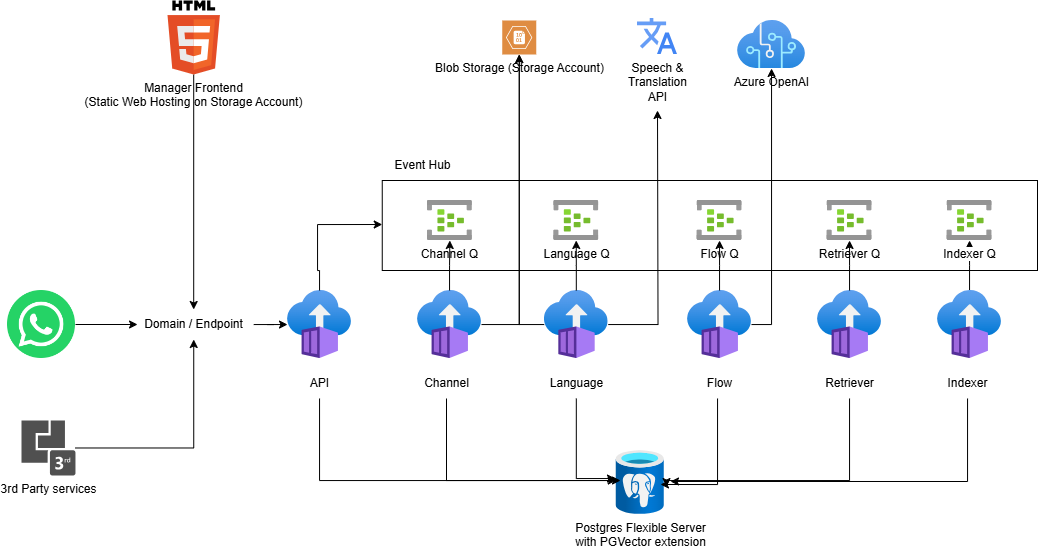

The diagram above was exported from draw.io. Its source (the exported page's mxGraphModel, read from the mxfile embedded in the PNG):
<mxGraphModel dx="2163" dy="1815" grid="1" gridSize="10" guides="1" tooltips="1" connect="1" arrows="1" fold="1" page="1" pageScale="1" pageWidth="850" pageHeight="1100" math="0" shadow="0">
  <root>
    <mxCell id="0" />
    <mxCell id="1" parent="0" />
    <mxCell id="D7flgWR1d0TOlWT1nmLh-60" value="" style="verticalLabelPosition=bottom;verticalAlign=top;html=1;shape=mxgraph.basic.rect;fillColor2=none;strokeWidth=1;size=20;indent=5;" parent="1" vertex="1">
      <mxGeometry x="234.75" y="110" width="655.25" height="90" as="geometry" />
    </mxCell>
    <mxCell id="D7flgWR1d0TOlWT1nmLh-59" value="" style="edgeStyle=orthogonalEdgeStyle;rounded=0;orthogonalLoop=1;jettySize=auto;html=1;" parent="1" source="D7flgWR1d0TOlWT1nmLh-7" target="D7flgWR1d0TOlWT1nmLh-53" edge="1">
      <mxGeometry relative="1" as="geometry" />
    </mxCell>
    <mxCell id="D7flgWR1d0TOlWT1nmLh-7" value="" style="image;aspect=fixed;html=1;points=[];align=center;fontSize=12;image=img/lib/azure2/compute/Container_Instances.svg;" parent="1" vertex="1">
      <mxGeometry x="790" y="220" width="64" height="68" as="geometry" />
    </mxCell>
    <mxCell id="D7flgWR1d0TOlWT1nmLh-13" value="Indexer" style="text;html=1;align=center;verticalAlign=middle;resizable=0;points=[];autosize=1;strokeColor=none;fillColor=none;" parent="1" vertex="1">
      <mxGeometry x="790" y="298" width="60" height="30" as="geometry" />
    </mxCell>
    <mxCell id="D7flgWR1d0TOlWT1nmLh-14" value="" style="group" parent="1" vertex="1" connectable="0">
      <mxGeometry x="140" y="220" width="64" height="108" as="geometry" />
    </mxCell>
    <mxCell id="D7flgWR1d0TOlWT1nmLh-2" value="" style="image;aspect=fixed;html=1;points=[];align=center;fontSize=12;image=img/lib/azure2/compute/Container_Instances.svg;" parent="D7flgWR1d0TOlWT1nmLh-14" vertex="1">
      <mxGeometry width="64" height="68" as="geometry" />
    </mxCell>
    <mxCell id="D7flgWR1d0TOlWT1nmLh-8" value="API" style="text;html=1;align=center;verticalAlign=middle;resizable=0;points=[];autosize=1;strokeColor=none;fillColor=none;" parent="D7flgWR1d0TOlWT1nmLh-14" vertex="1">
      <mxGeometry x="12" y="78" width="40" height="30" as="geometry" />
    </mxCell>
    <mxCell id="D7flgWR1d0TOlWT1nmLh-15" value="" style="group" parent="1" vertex="1" connectable="0">
      <mxGeometry x="264" y="220" width="80" height="108" as="geometry" />
    </mxCell>
    <mxCell id="D7flgWR1d0TOlWT1nmLh-3" value="" style="image;aspect=fixed;html=1;points=[];align=center;fontSize=12;image=img/lib/azure2/compute/Container_Instances.svg;" parent="D7flgWR1d0TOlWT1nmLh-15" vertex="1">
      <mxGeometry x="6" width="64" height="68" as="geometry" />
    </mxCell>
    <mxCell id="D7flgWR1d0TOlWT1nmLh-9" value="Channel" style="text;html=1;align=center;verticalAlign=middle;resizable=0;points=[];autosize=1;strokeColor=none;fillColor=none;" parent="D7flgWR1d0TOlWT1nmLh-15" vertex="1">
      <mxGeometry y="78" width="70" height="30" as="geometry" />
    </mxCell>
    <mxCell id="D7flgWR1d0TOlWT1nmLh-16" value="" style="group" parent="1" vertex="1" connectable="0">
      <mxGeometry x="388.75" y="220" width="80" height="108" as="geometry" />
    </mxCell>
    <mxCell id="Gp2vQc8OZDV08rwX3ydX-4" style="edgeStyle=orthogonalEdgeStyle;rounded=0;orthogonalLoop=1;jettySize=auto;html=1;" edge="1" parent="D7flgWR1d0TOlWT1nmLh-16" source="D7flgWR1d0TOlWT1nmLh-4">
      <mxGeometry relative="1" as="geometry">
        <mxPoint x="121.25" y="-180" as="targetPoint" />
      </mxGeometry>
    </mxCell>
    <mxCell id="D7flgWR1d0TOlWT1nmLh-4" value="" style="image;aspect=fixed;html=1;points=[];align=center;fontSize=12;image=img/lib/azure2/compute/Container_Instances.svg;" parent="D7flgWR1d0TOlWT1nmLh-16" vertex="1">
      <mxGeometry x="8" width="64" height="68" as="geometry" />
    </mxCell>
    <mxCell id="D7flgWR1d0TOlWT1nmLh-10" value="Language" style="text;html=1;align=center;verticalAlign=middle;resizable=0;points=[];autosize=1;strokeColor=none;fillColor=none;" parent="D7flgWR1d0TOlWT1nmLh-16" vertex="1">
      <mxGeometry y="78" width="80" height="30" as="geometry" />
    </mxCell>
    <mxCell id="D7flgWR1d0TOlWT1nmLh-17" value="" style="group" parent="1" vertex="1" connectable="0">
      <mxGeometry x="540" y="220" width="64" height="108" as="geometry" />
    </mxCell>
    <mxCell id="D7flgWR1d0TOlWT1nmLh-5" value="" style="image;aspect=fixed;html=1;points=[];align=center;fontSize=12;image=img/lib/azure2/compute/Container_Instances.svg;" parent="D7flgWR1d0TOlWT1nmLh-17" vertex="1">
      <mxGeometry width="64" height="68" as="geometry" />
    </mxCell>
    <mxCell id="D7flgWR1d0TOlWT1nmLh-11" value="Flow" style="text;html=1;align=center;verticalAlign=middle;resizable=0;points=[];autosize=1;strokeColor=none;fillColor=none;" parent="D7flgWR1d0TOlWT1nmLh-17" vertex="1">
      <mxGeometry x="7" y="78" width="50" height="30" as="geometry" />
    </mxCell>
    <mxCell id="D7flgWR1d0TOlWT1nmLh-18" value="" style="group" parent="1" vertex="1" connectable="0">
      <mxGeometry x="667" y="220" width="70" height="108" as="geometry" />
    </mxCell>
    <mxCell id="D7flgWR1d0TOlWT1nmLh-6" value="" style="image;aspect=fixed;html=1;points=[];align=center;fontSize=12;image=img/lib/azure2/compute/Container_Instances.svg;" parent="D7flgWR1d0TOlWT1nmLh-18" vertex="1">
      <mxGeometry x="3" width="64" height="68" as="geometry" />
    </mxCell>
    <mxCell id="D7flgWR1d0TOlWT1nmLh-12" value="Retriever" style="text;html=1;align=center;verticalAlign=middle;resizable=0;points=[];autosize=1;strokeColor=none;fillColor=none;" parent="D7flgWR1d0TOlWT1nmLh-18" vertex="1">
      <mxGeometry y="78" width="70" height="30" as="geometry" />
    </mxCell>
    <mxCell id="D7flgWR1d0TOlWT1nmLh-19" value="Postgres Flexible Server&lt;div&gt;with PGVector extension&lt;/div&gt;" style="image;aspect=fixed;html=1;points=[];align=center;fontSize=12;image=img/lib/azure2/databases/Azure_Database_PostgreSQL_Server.svg;" parent="1" vertex="1">
      <mxGeometry x="468.75" y="380" width="48" height="64" as="geometry" />
    </mxCell>
    <mxCell id="D7flgWR1d0TOlWT1nmLh-20" value="Blob Storage (Storage Account)" style="sketch=0;pointerEvents=1;shadow=0;dashed=0;html=1;strokeColor=none;fillColor=#DF8C42;labelPosition=center;verticalLabelPosition=bottom;verticalAlign=top;align=center;outlineConnect=0;shape=mxgraph.veeam2.azure_blob;" parent="1" vertex="1">
      <mxGeometry x="354.75" y="-50" width="34" height="34" as="geometry" />
    </mxCell>
    <mxCell id="D7flgWR1d0TOlWT1nmLh-21" value="Azure OpenAI" style="image;aspect=fixed;html=1;points=[];align=center;fontSize=12;image=img/lib/azure2/ai_machine_learning/Cognitive_Services.svg;" parent="1" vertex="1">
      <mxGeometry x="590" y="-50" width="68" height="48" as="geometry" />
    </mxCell>
    <mxCell id="D7flgWR1d0TOlWT1nmLh-35" style="edgeStyle=orthogonalEdgeStyle;rounded=0;orthogonalLoop=1;jettySize=auto;html=1;" parent="1" source="D7flgWR1d0TOlWT1nmLh-24" target="D7flgWR1d0TOlWT1nmLh-2" edge="1">
      <mxGeometry relative="1" as="geometry" />
    </mxCell>
    <mxCell id="D7flgWR1d0TOlWT1nmLh-24" value="Domain / Endpoint" style="text;html=1;align=center;verticalAlign=middle;resizable=0;points=[];autosize=1;strokeColor=none;fillColor=none;" parent="1" vertex="1">
      <mxGeometry x="-13.8" y="239" width="120" height="30" as="geometry" />
    </mxCell>
    <mxCell id="D7flgWR1d0TOlWT1nmLh-30" style="edgeStyle=orthogonalEdgeStyle;rounded=0;orthogonalLoop=1;jettySize=auto;html=1;" parent="1" source="D7flgWR1d0TOlWT1nmLh-29" target="D7flgWR1d0TOlWT1nmLh-24" edge="1">
      <mxGeometry relative="1" as="geometry" />
    </mxCell>
    <mxCell id="D7flgWR1d0TOlWT1nmLh-29" value="Manager Frontend&lt;div&gt;(Static Web Hosting on Storage Account)&lt;/div&gt;" style="dashed=0;outlineConnect=0;html=1;align=center;labelPosition=center;verticalLabelPosition=bottom;verticalAlign=top;shape=mxgraph.weblogos.html5" parent="1" vertex="1">
      <mxGeometry x="20" y="-70" width="52.400000000000006" height="74" as="geometry" />
    </mxCell>
    <mxCell id="D7flgWR1d0TOlWT1nmLh-31" value="" style="shape=image;html=1;verticalAlign=top;verticalLabelPosition=bottom;labelBackgroundColor=#ffffff;imageAspect=0;aspect=fixed;image=https://cdn3.iconfinder.com/data/icons/2018-social-media-logotypes/1000/2018_social_media_popular_app_logo-whatsapp-128.png" parent="1" vertex="1">
      <mxGeometry x="-140" y="220" width="68" height="68" as="geometry" />
    </mxCell>
    <mxCell id="D7flgWR1d0TOlWT1nmLh-32" style="edgeStyle=orthogonalEdgeStyle;rounded=0;orthogonalLoop=1;jettySize=auto;html=1;entryX=0.032;entryY=0.5;entryDx=0;entryDy=0;entryPerimeter=0;" parent="1" source="D7flgWR1d0TOlWT1nmLh-31" target="D7flgWR1d0TOlWT1nmLh-24" edge="1">
      <mxGeometry relative="1" as="geometry" />
    </mxCell>
    <mxCell id="D7flgWR1d0TOlWT1nmLh-34" style="edgeStyle=orthogonalEdgeStyle;rounded=0;orthogonalLoop=1;jettySize=auto;html=1;" parent="1" source="D7flgWR1d0TOlWT1nmLh-33" target="D7flgWR1d0TOlWT1nmLh-24" edge="1">
      <mxGeometry relative="1" as="geometry" />
    </mxCell>
    <mxCell id="D7flgWR1d0TOlWT1nmLh-33" value="3rd Party services" style="sketch=0;pointerEvents=1;shadow=0;dashed=0;html=1;strokeColor=none;fillColor=#505050;labelPosition=center;verticalLabelPosition=bottom;verticalAlign=top;outlineConnect=0;align=center;shape=mxgraph.office.communications.3rd_party_integration;" parent="1" vertex="1">
      <mxGeometry x="-126" y="350" width="54" height="55" as="geometry" />
    </mxCell>
    <mxCell id="D7flgWR1d0TOlWT1nmLh-47" style="edgeStyle=orthogonalEdgeStyle;rounded=0;orthogonalLoop=1;jettySize=auto;html=1;" parent="1" source="D7flgWR1d0TOlWT1nmLh-8" target="D7flgWR1d0TOlWT1nmLh-19" edge="1">
      <mxGeometry relative="1" as="geometry">
        <Array as="points">
          <mxPoint x="172" y="410" />
        </Array>
      </mxGeometry>
    </mxCell>
    <mxCell id="D7flgWR1d0TOlWT1nmLh-48" style="edgeStyle=orthogonalEdgeStyle;rounded=0;orthogonalLoop=1;jettySize=auto;html=1;entryX=0.089;entryY=0.469;entryDx=0;entryDy=0;entryPerimeter=0;" parent="1" source="D7flgWR1d0TOlWT1nmLh-9" target="D7flgWR1d0TOlWT1nmLh-19" edge="1">
      <mxGeometry relative="1" as="geometry">
        <Array as="points">
          <mxPoint x="299" y="410" />
        </Array>
      </mxGeometry>
    </mxCell>
    <mxCell id="D7flgWR1d0TOlWT1nmLh-49" value="Channel Q" style="image;aspect=fixed;html=1;points=[];align=center;fontSize=12;image=img/lib/azure2/iot/Event_Hubs.svg;" parent="1" vertex="1">
      <mxGeometry x="280" y="130" width="44.67" height="40" as="geometry" />
    </mxCell>
    <mxCell id="D7flgWR1d0TOlWT1nmLh-50" value="&lt;div&gt;Language Q&lt;/div&gt;" style="image;aspect=fixed;html=1;points=[];align=center;fontSize=12;image=img/lib/azure2/iot/Event_Hubs.svg;" parent="1" vertex="1">
      <mxGeometry x="406.40999999999997" y="130" width="44.67" height="40" as="geometry" />
    </mxCell>
    <mxCell id="D7flgWR1d0TOlWT1nmLh-51" value="Flow Q" style="image;aspect=fixed;html=1;points=[];align=center;fontSize=12;image=img/lib/azure2/iot/Event_Hubs.svg;" parent="1" vertex="1">
      <mxGeometry x="549.6700000000001" y="130" width="44.67" height="40" as="geometry" />
    </mxCell>
    <mxCell id="D7flgWR1d0TOlWT1nmLh-52" value="Retriever Q" style="image;aspect=fixed;html=1;points=[];align=center;fontSize=12;image=img/lib/azure2/iot/Event_Hubs.svg;" parent="1" vertex="1">
      <mxGeometry x="679.66" y="130" width="44.67" height="40" as="geometry" />
    </mxCell>
    <mxCell id="D7flgWR1d0TOlWT1nmLh-53" value="Indexer Q" style="image;aspect=fixed;html=1;points=[];align=center;fontSize=12;image=img/lib/azure2/iot/Event_Hubs.svg;" parent="1" vertex="1">
      <mxGeometry x="799.67" y="130" width="44.67" height="40" as="geometry" />
    </mxCell>
    <mxCell id="D7flgWR1d0TOlWT1nmLh-54" value="" style="edgeStyle=orthogonalEdgeStyle;rounded=0;orthogonalLoop=1;jettySize=auto;html=1;" parent="1" source="D7flgWR1d0TOlWT1nmLh-3" target="D7flgWR1d0TOlWT1nmLh-49" edge="1">
      <mxGeometry relative="1" as="geometry" />
    </mxCell>
    <mxCell id="D7flgWR1d0TOlWT1nmLh-55" value="" style="edgeStyle=orthogonalEdgeStyle;rounded=0;orthogonalLoop=1;jettySize=auto;html=1;" parent="1" source="D7flgWR1d0TOlWT1nmLh-4" target="D7flgWR1d0TOlWT1nmLh-50" edge="1">
      <mxGeometry relative="1" as="geometry" />
    </mxCell>
    <mxCell id="D7flgWR1d0TOlWT1nmLh-57" value="" style="edgeStyle=orthogonalEdgeStyle;rounded=0;orthogonalLoop=1;jettySize=auto;html=1;" parent="1" source="D7flgWR1d0TOlWT1nmLh-5" target="D7flgWR1d0TOlWT1nmLh-51" edge="1">
      <mxGeometry relative="1" as="geometry" />
    </mxCell>
    <mxCell id="D7flgWR1d0TOlWT1nmLh-58" value="" style="edgeStyle=orthogonalEdgeStyle;rounded=0;orthogonalLoop=1;jettySize=auto;html=1;" parent="1" source="D7flgWR1d0TOlWT1nmLh-6" target="D7flgWR1d0TOlWT1nmLh-52" edge="1">
      <mxGeometry relative="1" as="geometry" />
    </mxCell>
    <mxCell id="D7flgWR1d0TOlWT1nmLh-61" value="Event Hub" style="text;html=1;align=center;verticalAlign=middle;resizable=0;points=[];autosize=1;strokeColor=none;fillColor=none;" parent="1" vertex="1">
      <mxGeometry x="234.75" y="80" width="80" height="30" as="geometry" />
    </mxCell>
    <mxCell id="D7flgWR1d0TOlWT1nmLh-62" style="edgeStyle=orthogonalEdgeStyle;rounded=0;orthogonalLoop=1;jettySize=auto;html=1;entryX=0;entryY=0.489;entryDx=0;entryDy=0;entryPerimeter=0;" parent="1" source="D7flgWR1d0TOlWT1nmLh-2" target="D7flgWR1d0TOlWT1nmLh-60" edge="1">
      <mxGeometry relative="1" as="geometry">
        <Array as="points">
          <mxPoint x="172" y="200" />
          <mxPoint x="170" y="200" />
          <mxPoint x="170" y="154" />
        </Array>
      </mxGeometry>
    </mxCell>
    <mxCell id="D7flgWR1d0TOlWT1nmLh-63" style="edgeStyle=orthogonalEdgeStyle;rounded=0;orthogonalLoop=1;jettySize=auto;html=1;" parent="1" source="D7flgWR1d0TOlWT1nmLh-3" target="D7flgWR1d0TOlWT1nmLh-20" edge="1">
      <mxGeometry relative="1" as="geometry" />
    </mxCell>
    <mxCell id="D7flgWR1d0TOlWT1nmLh-64" style="edgeStyle=orthogonalEdgeStyle;rounded=0;orthogonalLoop=1;jettySize=auto;html=1;" parent="1" source="D7flgWR1d0TOlWT1nmLh-4" target="D7flgWR1d0TOlWT1nmLh-20" edge="1">
      <mxGeometry relative="1" as="geometry" />
    </mxCell>
    <mxCell id="D7flgWR1d0TOlWT1nmLh-65" style="edgeStyle=orthogonalEdgeStyle;rounded=0;orthogonalLoop=1;jettySize=auto;html=1;" parent="1" source="D7flgWR1d0TOlWT1nmLh-5" target="D7flgWR1d0TOlWT1nmLh-21" edge="1">
      <mxGeometry relative="1" as="geometry">
        <mxPoint x="670" y="40" as="targetPoint" />
        <Array as="points">
          <mxPoint x="624" y="254" />
        </Array>
      </mxGeometry>
    </mxCell>
    <mxCell id="D7flgWR1d0TOlWT1nmLh-67" style="edgeStyle=orthogonalEdgeStyle;rounded=0;orthogonalLoop=1;jettySize=auto;html=1;entryX=-0.016;entryY=0.438;entryDx=0;entryDy=0;entryPerimeter=0;" parent="1" source="D7flgWR1d0TOlWT1nmLh-10" target="D7flgWR1d0TOlWT1nmLh-19" edge="1">
      <mxGeometry relative="1" as="geometry" />
    </mxCell>
    <mxCell id="D7flgWR1d0TOlWT1nmLh-69" style="edgeStyle=orthogonalEdgeStyle;rounded=0;orthogonalLoop=1;jettySize=auto;html=1;entryX=0.922;entryY=0.531;entryDx=0;entryDy=0;entryPerimeter=0;" parent="1" source="D7flgWR1d0TOlWT1nmLh-11" target="D7flgWR1d0TOlWT1nmLh-19" edge="1">
      <mxGeometry relative="1" as="geometry">
        <Array as="points">
          <mxPoint x="570" y="414" />
        </Array>
      </mxGeometry>
    </mxCell>
    <mxCell id="D7flgWR1d0TOlWT1nmLh-70" style="edgeStyle=orthogonalEdgeStyle;rounded=0;orthogonalLoop=1;jettySize=auto;html=1;entryX=1.047;entryY=0.563;entryDx=0;entryDy=0;entryPerimeter=0;" parent="1" source="D7flgWR1d0TOlWT1nmLh-12" target="D7flgWR1d0TOlWT1nmLh-19" edge="1">
      <mxGeometry relative="1" as="geometry">
        <Array as="points">
          <mxPoint x="702" y="410" />
          <mxPoint x="519" y="410" />
        </Array>
      </mxGeometry>
    </mxCell>
    <mxCell id="D7flgWR1d0TOlWT1nmLh-71" style="edgeStyle=orthogonalEdgeStyle;rounded=0;orthogonalLoop=1;jettySize=auto;html=1;entryX=1.13;entryY=0.484;entryDx=0;entryDy=0;entryPerimeter=0;" parent="1" source="D7flgWR1d0TOlWT1nmLh-13" target="D7flgWR1d0TOlWT1nmLh-19" edge="1">
      <mxGeometry relative="1" as="geometry">
        <Array as="points">
          <mxPoint x="820" y="411" />
        </Array>
      </mxGeometry>
    </mxCell>
    <mxCell id="Gp2vQc8OZDV08rwX3ydX-3" value="&lt;div&gt;Speech &amp;amp;&lt;/div&gt;Translation&lt;div&gt;API&lt;/div&gt;" style="editableCssRules=.*;html=1;shape=image;verticalLabelPosition=bottom;labelBackgroundColor=#ffffff;verticalAlign=top;aspect=fixed;imageAspect=0;image=data:image/svg+xml,(base64 omitted: 768 chars);" vertex="1" parent="1">
      <mxGeometry x="489.99999999999994" y="-52" width="40" height="36" as="geometry" />
    </mxCell>
  </root>
</mxGraphModel>